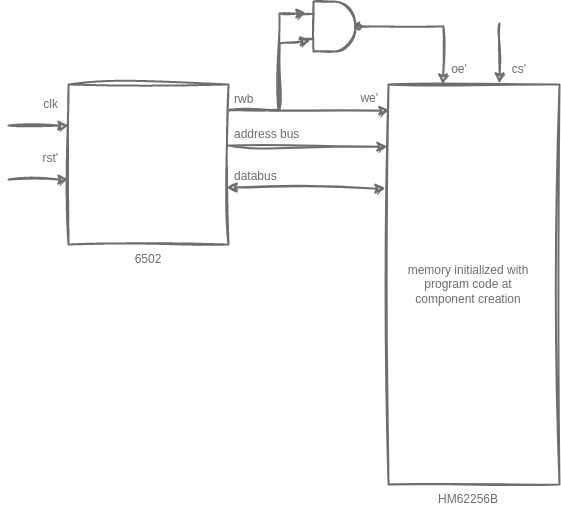

The diagram above was exported from draw.io. Its source (the exported page's mxGraphModel, read from the mxfile embedded in the PNG):
<mxGraphModel dx="543" dy="608" grid="1" gridSize="10" guides="1" tooltips="1" connect="1" arrows="1" fold="1" page="1" pageScale="1" pageWidth="827" pageHeight="1169" background="none" math="0" shadow="0">
  <root>
    <mxCell id="0" />
    <mxCell id="1" parent="0" />
    <mxCell id="2" value="" style="whiteSpace=wrap;aspect=fixed;fontColor=#6E6E6E;labelBorderColor=#6E6E6E;labelBackgroundColor=none;fillColor=none;strokeColor=#6E6E6E;strokeWidth=2;sketch=1;curveFitting=1;jiggle=2;" vertex="1" parent="1">
      <mxGeometry x="119" y="134" width="160" height="160" as="geometry" />
    </mxCell>
    <mxCell id="3" value="6502" style="text;html=1;align=center;verticalAlign=middle;whiteSpace=wrap;rounded=0;fillColor=none;fontColor=#6E6E6E;" vertex="1" parent="1">
      <mxGeometry x="169" y="294" width="60" height="30" as="geometry" />
    </mxCell>
    <mxCell id="5" value="" style="whiteSpace=wrap;imageAspect=1;fontColor=#6E6E6E;labelBorderColor=#6E6E6E;labelBackgroundColor=none;fillColor=none;strokeColor=#6E6E6E;strokeWidth=2;sketch=1;curveFitting=1;jiggle=2;" vertex="1" parent="1">
      <mxGeometry x="439" y="134" width="171" height="400" as="geometry" />
    </mxCell>
    <mxCell id="6" value="" style="endArrow=classic;exitX=1;exitY=0.25;exitDx=0;exitDy=0;entryX=-0.006;entryY=0.103;entryDx=0;entryDy=0;entryPerimeter=0;jumpSize=6;endSize=6;startSize=6;strokeWidth=2;fontColor=#000000;labelBorderColor=#6E6E6E;labelBackgroundColor=none;strokeColor=#6E6E6E;rounded=0;sketch=1;curveFitting=1;jiggle=2;" edge="1" parent="1">
      <mxGeometry width="50" height="50" relative="1" as="geometry">
        <mxPoint x="279" y="195" as="sourcePoint" />
        <mxPoint x="437.97399999999993" y="196.20000000000005" as="targetPoint" />
      </mxGeometry>
    </mxCell>
    <mxCell id="7" value="" style="endArrow=classic;exitX=1;exitY=0.25;exitDx=0;exitDy=0;entryX=-0.006;entryY=0.103;entryDx=0;entryDy=0;entryPerimeter=0;jumpSize=6;endSize=6;startSize=6;strokeWidth=2;fontColor=#000000;labelBorderColor=#6E6E6E;labelBackgroundColor=none;strokeColor=#6E6E6E;rounded=0;sketch=1;curveFitting=1;jiggle=2;endFill=1;startArrow=classic;startFill=1;" edge="1" parent="1">
      <mxGeometry width="50" height="50" relative="1" as="geometry">
        <mxPoint x="277" y="237" as="sourcePoint" />
        <mxPoint x="436.03999999999996" y="238.20000000000005" as="targetPoint" />
      </mxGeometry>
    </mxCell>
    <mxCell id="8" value="HM62256B" style="text;html=1;align=center;verticalAlign=middle;whiteSpace=wrap;rounded=0;fillColor=none;fontColor=#6E6E6E;" vertex="1" parent="1">
      <mxGeometry x="489" y="534" width="60" height="30" as="geometry" />
    </mxCell>
    <mxCell id="17" style="edgeStyle=none;rounded=0;sketch=1;html=0;exitX=1;exitY=0.5;exitDx=0;exitDy=0;exitPerimeter=0;entryX=0.5;entryY=0;entryDx=0;entryDy=0;labelBackgroundColor=none;labelBorderColor=#6E6E6E;strokeColor=#6E6E6E;strokeWidth=2;fontColor=#6E6E6E;startArrow=none;startFill=0;endArrow=classic;endFill=1;" edge="1" parent="1" source="9">
      <mxGeometry relative="1" as="geometry">
        <mxPoint x="389" y="76" as="sourcePoint" />
        <mxPoint x="493.5" y="134" as="targetPoint" />
        <Array as="points">
          <mxPoint x="494" y="76" />
        </Array>
      </mxGeometry>
    </mxCell>
    <mxCell id="9" value="" style="verticalLabelPosition=bottom;shadow=0;dashed=0;align=center;html=1;verticalAlign=top;shape=mxgraph.electrical.logic_gates.logic_gate;operation=and;negating=1;negSize=0.15;labelBackgroundColor=none;labelBorderColor=#6E6E6E;sketch=1;strokeColor=#6E6E6E;strokeWidth=2;fontColor=#6E6E6E;fillColor=none;" vertex="1" parent="1">
      <mxGeometry x="350" y="51" width="70" height="50" as="geometry" />
    </mxCell>
    <mxCell id="10" value="" style="endArrow=classic;entryX=-0.006;entryY=0.103;entryDx=0;entryDy=0;entryPerimeter=0;jumpSize=6;endSize=6;startSize=6;strokeWidth=2;fontColor=#000000;labelBorderColor=#6E6E6E;labelBackgroundColor=none;strokeColor=#6E6E6E;rounded=0;sketch=1;curveFitting=1;jiggle=2;" edge="1" parent="1">
      <mxGeometry width="50" height="50" relative="1" as="geometry">
        <mxPoint x="59" y="175" as="sourcePoint" />
        <mxPoint x="118.99999999999997" y="175.20000000000005" as="targetPoint" />
      </mxGeometry>
    </mxCell>
    <mxCell id="11" value="clk" style="text;html=1;align=right;verticalAlign=middle;whiteSpace=wrap;rounded=0;fillColor=none;fontColor=#6E6E6E;" vertex="1" parent="1">
      <mxGeometry x="51" y="139" width="60" height="30" as="geometry" />
    </mxCell>
    <mxCell id="12" value="memory initialized with program code at component creation" style="text;html=1;align=center;verticalAlign=middle;whiteSpace=wrap;rounded=0;fillColor=none;fontColor=#6E6E6E;" vertex="1" parent="1">
      <mxGeometry x="449" y="289" width="140" height="90" as="geometry" />
    </mxCell>
    <mxCell id="14" value="" style="endArrow=classic;jumpSize=6;endSize=6;startSize=6;strokeWidth=2;fontColor=#000000;labelBorderColor=#6E6E6E;labelBackgroundColor=none;strokeColor=#6E6E6E;rounded=0;sketch=1;curveFitting=1;jiggle=2;entryX=0.1;entryY=0.24;entryDx=0;entryDy=0;entryPerimeter=0;" edge="1" parent="1" target="9">
      <mxGeometry width="50" height="50" relative="1" as="geometry">
        <mxPoint x="279" y="160" as="sourcePoint" />
        <mxPoint x="390" y="63" as="targetPoint" />
        <Array as="points">
          <mxPoint x="329" y="160" />
          <mxPoint x="330" y="63" />
        </Array>
      </mxGeometry>
    </mxCell>
    <mxCell id="16" value="" style="endArrow=classic;jumpSize=6;endSize=6;startSize=6;strokeWidth=2;fontColor=#000000;labelBorderColor=#6E6E6E;labelBackgroundColor=none;strokeColor=#6E6E6E;rounded=0;sketch=1;curveFitting=1;jiggle=2;entryX=0.157;entryY=0.78;entryDx=0;entryDy=0;entryPerimeter=0;" edge="1" parent="1" target="9">
      <mxGeometry width="50" height="50" relative="1" as="geometry">
        <mxPoint x="280" y="159" as="sourcePoint" />
        <mxPoint x="420" y="83" as="targetPoint" />
        <Array as="points">
          <mxPoint x="330" y="159" />
          <mxPoint x="330" y="93" />
        </Array>
      </mxGeometry>
    </mxCell>
    <mxCell id="18" value="oe'" style="text;html=1;align=center;verticalAlign=middle;whiteSpace=wrap;rounded=0;fillColor=none;fontColor=#6E6E6E;" vertex="1" parent="1">
      <mxGeometry x="480" y="104" width="60" height="30" as="geometry" />
    </mxCell>
    <mxCell id="19" value="rwb" style="text;html=1;align=left;verticalAlign=middle;whiteSpace=wrap;rounded=0;fillColor=none;fontColor=#6E6E6E;" vertex="1" parent="1">
      <mxGeometry x="283" y="134" width="60" height="30" as="geometry" />
    </mxCell>
    <mxCell id="20" value="address bus" style="text;html=1;align=left;verticalAlign=middle;whiteSpace=wrap;rounded=0;fillColor=none;fontColor=#6E6E6E;" vertex="1" parent="1">
      <mxGeometry x="283" y="169" width="86" height="30" as="geometry" />
    </mxCell>
    <mxCell id="22" value="databus" style="text;html=1;align=left;verticalAlign=middle;whiteSpace=wrap;rounded=0;fillColor=none;fontColor=#6E6E6E;" vertex="1" parent="1">
      <mxGeometry x="283" y="211" width="86" height="30" as="geometry" />
    </mxCell>
    <mxCell id="23" value="" style="endArrow=classic;entryX=-0.006;entryY=0.103;entryDx=0;entryDy=0;entryPerimeter=0;jumpSize=6;endSize=6;startSize=6;strokeWidth=2;fontColor=#000000;labelBorderColor=#6E6E6E;labelBackgroundColor=none;strokeColor=#6E6E6E;rounded=0;sketch=1;curveFitting=1;jiggle=2;" edge="1" parent="1">
      <mxGeometry width="50" height="50" relative="1" as="geometry">
        <mxPoint x="59" y="229" as="sourcePoint" />
        <mxPoint x="119" y="229.20000000000005" as="targetPoint" />
      </mxGeometry>
    </mxCell>
    <mxCell id="24" value="rst'" style="text;html=1;align=right;verticalAlign=middle;whiteSpace=wrap;rounded=0;fillColor=none;fontColor=#6E6E6E;" vertex="1" parent="1">
      <mxGeometry x="51" y="193" width="60" height="30" as="geometry" />
    </mxCell>
    <mxCell id="25" value="we'" style="text;html=1;align=right;verticalAlign=middle;whiteSpace=wrap;rounded=0;fillColor=none;fontColor=#6E6E6E;" vertex="1" parent="1">
      <mxGeometry x="371" y="133" width="60" height="30" as="geometry" />
    </mxCell>
    <mxCell id="26" value="" style="endArrow=classic;html=1;rounded=0;labelBackgroundColor=none;labelBorderColor=#6E6E6E;sketch=1;strokeColor=#6E6E6E;strokeWidth=2;fontColor=#6E6E6E;entryX=0.006;entryY=0.073;entryDx=0;entryDy=0;entryPerimeter=0;" edge="1" parent="1">
      <mxGeometry width="50" height="50" relative="1" as="geometry">
        <mxPoint x="320" y="160" as="sourcePoint" />
        <mxPoint x="440.02600000000007" y="160.20000000000005" as="targetPoint" />
      </mxGeometry>
    </mxCell>
    <mxCell id="28" value="cs'" style="text;html=1;align=center;verticalAlign=middle;whiteSpace=wrap;rounded=0;fillColor=none;fontColor=#6E6E6E;" vertex="1" parent="1">
      <mxGeometry x="540" y="104" width="60" height="30" as="geometry" />
    </mxCell>
    <mxCell id="30" value="" style="endArrow=classic;jumpSize=6;endSize=6;startSize=6;strokeWidth=2;fontColor=#000000;labelBorderColor=#6E6E6E;labelBackgroundColor=none;strokeColor=#6E6E6E;rounded=0;sketch=1;curveFitting=1;jiggle=2;" edge="1" parent="1">
      <mxGeometry width="50" height="50" relative="1" as="geometry">
        <mxPoint x="550" y="73" as="sourcePoint" />
        <mxPoint x="550" y="133" as="targetPoint" />
      </mxGeometry>
    </mxCell>
  </root>
</mxGraphModel>